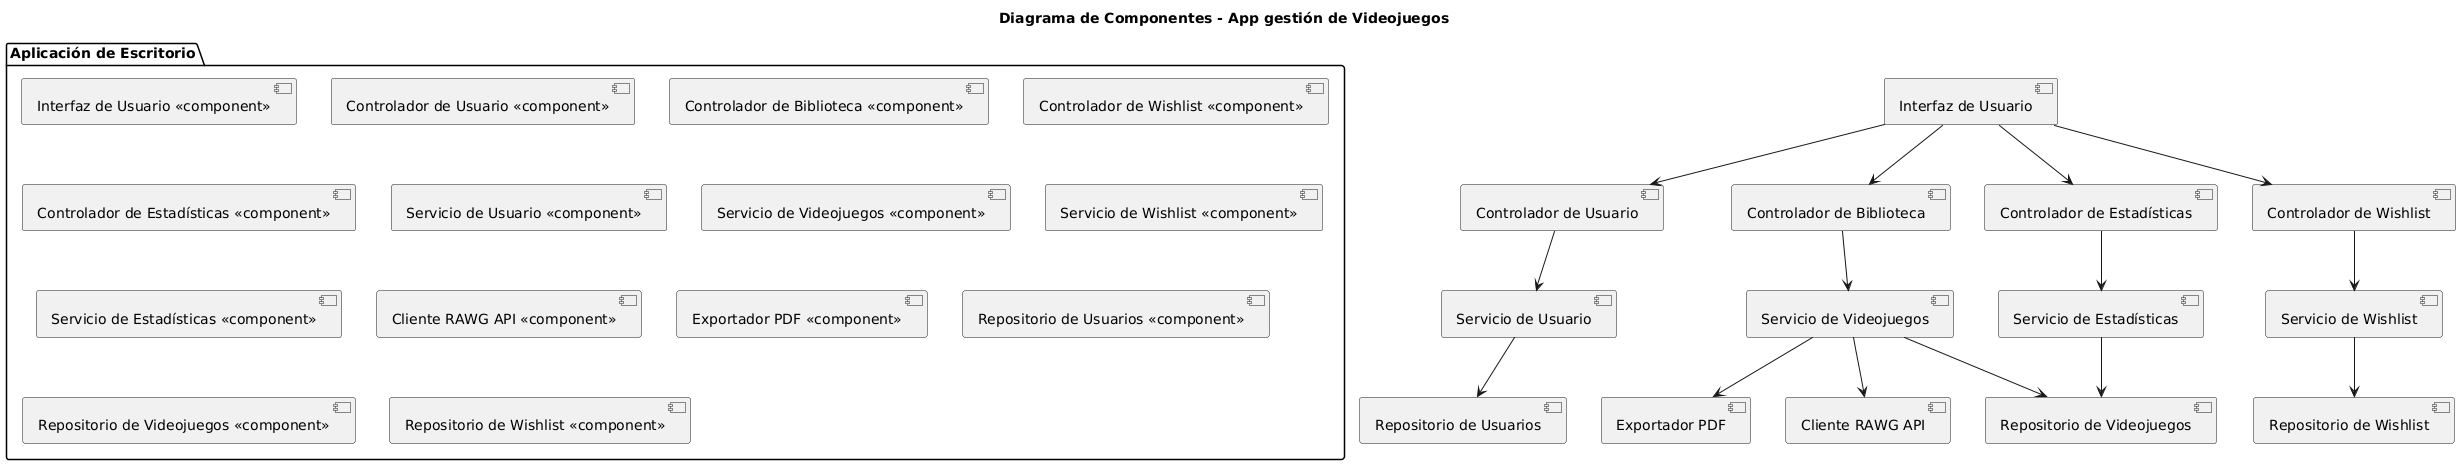

The diagram above was rendered by PlantUML. Its source (embedded in the PNG):
@startuml
title Diagrama de Componentes - App gestión de Videojuegos

package "Aplicación de Escritorio" {
  [Interfaz de Usuario <<component>>]
  [Controlador de Usuario <<component>>]
  [Controlador de Biblioteca <<component>>]
  [Controlador de Wishlist <<component>>]
  [Controlador de Estadísticas <<component>>]
  [Servicio de Usuario <<component>>]
  [Servicio de Videojuegos <<component>>]
  [Servicio de Wishlist <<component>>]
  [Servicio de Estadísticas <<component>>]
  [Cliente RAWG API <<component>>]
  [Exportador PDF <<component>>]
  [Repositorio de Usuarios <<component>>]
  [Repositorio de Videojuegos <<component>>]
  [Repositorio de Wishlist <<component>>]
}

[Interfaz de Usuario] --> [Controlador de Usuario]
[Interfaz de Usuario] --> [Controlador de Biblioteca]
[Interfaz de Usuario] --> [Controlador de Wishlist]
[Interfaz de Usuario] --> [Controlador de Estadísticas]

[Controlador de Usuario] --> [Servicio de Usuario]
[Controlador de Biblioteca] --> [Servicio de Videojuegos]
[Controlador de Wishlist] --> [Servicio de Wishlist]
[Controlador de Estadísticas] --> [Servicio de Estadísticas]

[Servicio de Usuario] --> [Repositorio de Usuarios]
[Servicio de Videojuegos] --> [Repositorio de Videojuegos]
[Servicio de Wishlist] --> [Repositorio de Wishlist]
[Servicio de Estadísticas] --> [Repositorio de Videojuegos]

[Servicio de Videojuegos] --> [Cliente RAWG API]
[Servicio de Videojuegos] --> [Exportador PDF]
@enduml